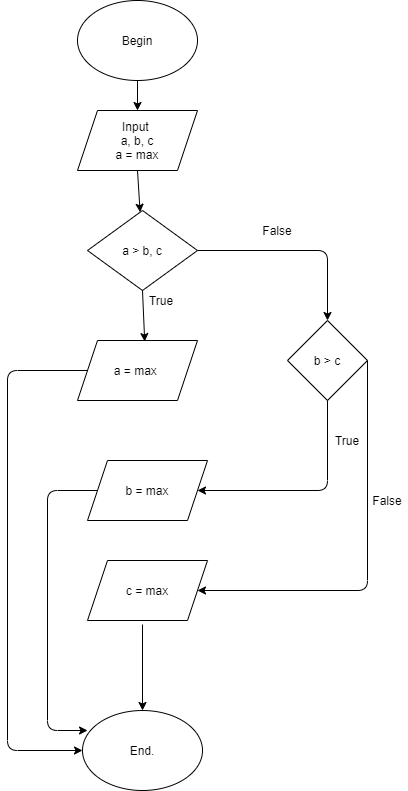

The diagram above was exported from draw.io. Its source (the exported page's mxGraphModel, read from the mxfile embedded in the PNG):
<mxGraphModel dx="1038" dy="580" grid="1" gridSize="10" guides="1" tooltips="1" connect="1" arrows="1" fold="1" page="1" pageScale="1" pageWidth="827" pageHeight="1169" math="0" shadow="0">
  <root>
    <mxCell id="0" />
    <mxCell id="1" parent="0" />
    <mxCell id="VfWXVs1Q7bAcoWwmFOdx-1" value="Begin" style="ellipse;whiteSpace=wrap;html=1;" vertex="1" parent="1">
      <mxGeometry x="310" y="10" width="120" height="80" as="geometry" />
    </mxCell>
    <mxCell id="VfWXVs1Q7bAcoWwmFOdx-3" value="Input&amp;nbsp;&lt;br&gt;a, b, c&lt;br&gt;a = max" style="shape=parallelogram;perimeter=parallelogramPerimeter;whiteSpace=wrap;html=1;fixedSize=1;" vertex="1" parent="1">
      <mxGeometry x="310" y="120" width="120" height="60" as="geometry" />
    </mxCell>
    <mxCell id="VfWXVs1Q7bAcoWwmFOdx-6" value="a = max&amp;nbsp;" style="shape=parallelogram;perimeter=parallelogramPerimeter;whiteSpace=wrap;html=1;fixedSize=1;" vertex="1" parent="1">
      <mxGeometry x="310" y="350" width="120" height="60" as="geometry" />
    </mxCell>
    <mxCell id="VfWXVs1Q7bAcoWwmFOdx-7" value="" style="endArrow=classic;html=1;" edge="1" parent="1">
      <mxGeometry width="50" height="50" relative="1" as="geometry">
        <mxPoint x="430" y="260" as="sourcePoint" />
        <mxPoint x="560" y="330" as="targetPoint" />
        <Array as="points">
          <mxPoint x="560" y="260" />
        </Array>
      </mxGeometry>
    </mxCell>
    <mxCell id="VfWXVs1Q7bAcoWwmFOdx-8" value="" style="endArrow=classic;html=1;entryX=0.5;entryY=0;entryDx=0;entryDy=0;" edge="1" parent="1" target="VfWXVs1Q7bAcoWwmFOdx-3">
      <mxGeometry width="50" height="50" relative="1" as="geometry">
        <mxPoint x="370" y="90" as="sourcePoint" />
        <mxPoint x="420" y="40" as="targetPoint" />
      </mxGeometry>
    </mxCell>
    <mxCell id="VfWXVs1Q7bAcoWwmFOdx-11" value="True" style="text;html=1;strokeColor=none;fillColor=none;align=center;verticalAlign=middle;whiteSpace=wrap;rounded=0;" vertex="1" parent="1">
      <mxGeometry x="374" y="300" width="40" height="20" as="geometry" />
    </mxCell>
    <mxCell id="VfWXVs1Q7bAcoWwmFOdx-12" value="False" style="text;html=1;strokeColor=none;fillColor=none;align=center;verticalAlign=middle;whiteSpace=wrap;rounded=0;" vertex="1" parent="1">
      <mxGeometry x="490" y="230" width="40" height="20" as="geometry" />
    </mxCell>
    <mxCell id="VfWXVs1Q7bAcoWwmFOdx-13" value="a &amp;gt; b, c" style="rhombus;whiteSpace=wrap;html=1;" vertex="1" parent="1">
      <mxGeometry x="320" y="220" width="110" height="80" as="geometry" />
    </mxCell>
    <mxCell id="VfWXVs1Q7bAcoWwmFOdx-14" value="" style="endArrow=classic;html=1;exitX=0.5;exitY=1;exitDx=0;exitDy=0;" edge="1" parent="1" source="VfWXVs1Q7bAcoWwmFOdx-3" target="VfWXVs1Q7bAcoWwmFOdx-13">
      <mxGeometry width="50" height="50" relative="1" as="geometry">
        <mxPoint x="410" y="280" as="sourcePoint" />
        <mxPoint x="460" y="230" as="targetPoint" />
      </mxGeometry>
    </mxCell>
    <mxCell id="VfWXVs1Q7bAcoWwmFOdx-15" value="" style="endArrow=classic;html=1;exitX=0.5;exitY=1;exitDx=0;exitDy=0;entryX=0.56;entryY=0.017;entryDx=0;entryDy=0;entryPerimeter=0;" edge="1" parent="1" source="VfWXVs1Q7bAcoWwmFOdx-13" target="VfWXVs1Q7bAcoWwmFOdx-6">
      <mxGeometry width="50" height="50" relative="1" as="geometry">
        <mxPoint x="410" y="280" as="sourcePoint" />
        <mxPoint x="460" y="230" as="targetPoint" />
      </mxGeometry>
    </mxCell>
    <mxCell id="VfWXVs1Q7bAcoWwmFOdx-16" value="b = max" style="shape=parallelogram;perimeter=parallelogramPerimeter;whiteSpace=wrap;html=1;fixedSize=1;" vertex="1" parent="1">
      <mxGeometry x="320" y="470" width="120" height="60" as="geometry" />
    </mxCell>
    <mxCell id="VfWXVs1Q7bAcoWwmFOdx-17" value="b &amp;gt; c" style="rhombus;whiteSpace=wrap;html=1;" vertex="1" parent="1">
      <mxGeometry x="520" y="330" width="80" height="80" as="geometry" />
    </mxCell>
    <mxCell id="VfWXVs1Q7bAcoWwmFOdx-18" value="" style="endArrow=classic;html=1;exitX=0.5;exitY=1;exitDx=0;exitDy=0;entryX=1;entryY=0.5;entryDx=0;entryDy=0;" edge="1" parent="1" source="VfWXVs1Q7bAcoWwmFOdx-17" target="VfWXVs1Q7bAcoWwmFOdx-16">
      <mxGeometry width="50" height="50" relative="1" as="geometry">
        <mxPoint x="560" y="530" as="sourcePoint" />
        <mxPoint x="610" y="480" as="targetPoint" />
        <Array as="points">
          <mxPoint x="560" y="500" />
        </Array>
      </mxGeometry>
    </mxCell>
    <mxCell id="VfWXVs1Q7bAcoWwmFOdx-19" value="True" style="text;html=1;strokeColor=none;fillColor=none;align=center;verticalAlign=middle;whiteSpace=wrap;rounded=0;" vertex="1" parent="1">
      <mxGeometry x="560" y="440" width="40" height="20" as="geometry" />
    </mxCell>
    <mxCell id="VfWXVs1Q7bAcoWwmFOdx-21" value="" style="endArrow=classic;html=1;exitX=1;exitY=0.5;exitDx=0;exitDy=0;" edge="1" parent="1" source="VfWXVs1Q7bAcoWwmFOdx-17" target="VfWXVs1Q7bAcoWwmFOdx-24">
      <mxGeometry width="50" height="50" relative="1" as="geometry">
        <mxPoint x="410" y="360" as="sourcePoint" />
        <mxPoint x="430" y="600" as="targetPoint" />
        <Array as="points">
          <mxPoint x="600" y="600" />
        </Array>
      </mxGeometry>
    </mxCell>
    <mxCell id="VfWXVs1Q7bAcoWwmFOdx-24" value="c = max" style="shape=parallelogram;perimeter=parallelogramPerimeter;whiteSpace=wrap;html=1;fixedSize=1;" vertex="1" parent="1">
      <mxGeometry x="320" y="570" width="120" height="60" as="geometry" />
    </mxCell>
    <mxCell id="VfWXVs1Q7bAcoWwmFOdx-25" value="False" style="text;html=1;strokeColor=none;fillColor=none;align=center;verticalAlign=middle;whiteSpace=wrap;rounded=0;" vertex="1" parent="1">
      <mxGeometry x="600" y="500" width="40" height="20" as="geometry" />
    </mxCell>
    <mxCell id="VfWXVs1Q7bAcoWwmFOdx-26" value="End." style="ellipse;whiteSpace=wrap;html=1;" vertex="1" parent="1">
      <mxGeometry x="315" y="720" width="120" height="80" as="geometry" />
    </mxCell>
    <mxCell id="VfWXVs1Q7bAcoWwmFOdx-27" value="" style="endArrow=classic;html=1;entryX=0.5;entryY=0;entryDx=0;entryDy=0;" edge="1" parent="1" target="VfWXVs1Q7bAcoWwmFOdx-26">
      <mxGeometry width="50" height="50" relative="1" as="geometry">
        <mxPoint x="375" y="634" as="sourcePoint" />
        <mxPoint x="460" y="810" as="targetPoint" />
      </mxGeometry>
    </mxCell>
    <mxCell id="VfWXVs1Q7bAcoWwmFOdx-28" value="" style="endArrow=classic;html=1;exitX=0;exitY=0.5;exitDx=0;exitDy=0;entryX=0;entryY=0.5;entryDx=0;entryDy=0;" edge="1" parent="1" source="VfWXVs1Q7bAcoWwmFOdx-6" target="VfWXVs1Q7bAcoWwmFOdx-26">
      <mxGeometry width="50" height="50" relative="1" as="geometry">
        <mxPoint x="410" y="360" as="sourcePoint" />
        <mxPoint x="460" y="310" as="targetPoint" />
        <Array as="points">
          <mxPoint x="240" y="380" />
          <mxPoint x="240" y="760" />
        </Array>
      </mxGeometry>
    </mxCell>
    <mxCell id="VfWXVs1Q7bAcoWwmFOdx-29" value="" style="endArrow=classic;html=1;exitX=0;exitY=0.5;exitDx=0;exitDy=0;entryX=0.042;entryY=0.25;entryDx=0;entryDy=0;entryPerimeter=0;" edge="1" parent="1" source="VfWXVs1Q7bAcoWwmFOdx-16" target="VfWXVs1Q7bAcoWwmFOdx-26">
      <mxGeometry width="50" height="50" relative="1" as="geometry">
        <mxPoint x="410" y="610" as="sourcePoint" />
        <mxPoint x="460" y="560" as="targetPoint" />
        <Array as="points">
          <mxPoint x="280" y="500" />
          <mxPoint x="280" y="740" />
        </Array>
      </mxGeometry>
    </mxCell>
  </root>
</mxGraphModel>